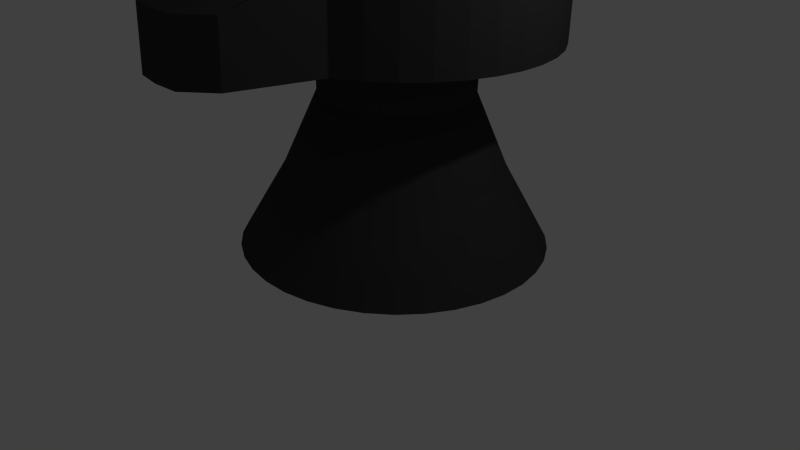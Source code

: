 # Source: blackknight.blend  (saved by Blender 2.68.0; exported with 4.5.12 LTS)
import bpy
from mathutils import Matrix  # noqa: F401  (used for matrix-valued properties, if any)

bpy.ops.wm.read_factory_settings(use_empty=True)
scene = bpy.context.scene
scene.name = 'Scene'

# ---- collections
col_collection_1 = bpy.data.collections.new('Collection 1'); scene.collection.children.link(col_collection_1)

# ---- materials (node trees are filled in below, after node groups)
mat_material = bpy.data.materials.new('Material')
mat_material.alpha_threshold = 0.0
mat_material.use_transparent_shadow = False
mat_material.diffuse_color = (0.04445, 0.04445, 0.04445, 1.0)
mat_material.roughness = 0.5
mat_material.line_color = (0.0, 0.0, 0.0, 1.0)

# ---- material node trees

# ---- world
world_world = bpy.data.worlds.new('World'); scene.world = world_world
world_world.color = (0.05088, 0.05088, 0.05088)
world_world.use_sun_shadow = False
world_world.sun_shadow_jitter_overblur = 0.0
world_world.cycles.sampling_method = 'MANUAL'
world_world.cycles.sample_map_resolution = 256

# ---- cameras
cam_camera = bpy.data.cameras.new('Camera')
cam_camera.clip_end = 100.0
cam_camera.lens = 35.0
cam_camera.sensor_width = 32.0
cam_camera.sensor_height = 18.0
cam_camera.ortho_scale = 7.314
cam_camera.dof.focus_distance = 0.0
cam_camera.dof.aperture_fstop = 128.0

# ---- lights
light_lamp = bpy.data.lights.new('Lamp', 'POINT')
light_lamp.transmission_factor = 0.0
light_lamp.cutoff_distance = 30.0
light_lamp.energy = 100.0
light_lamp.shadow_buffer_clip_start = 1.001
light_lamp.shadow_soft_size = 0.1
light_lamp.shadow_maximum_resolution = 0.006
light_lamp.use_absolute_resolution = True
light_lamp.cycles.use_multiple_importance_sampling = False

# ---- meshes
me_cube = bpy.data.meshes.new('Cube')
me_cube.from_pydata([(1.852, 0.4046, 0.0162), (1.284, 0.4573, 1.044), (0.8721, 0.5011, 2.026), (0.8993, 0.516, 2.729), (1.902, 0.4645, 2.711), (1.926, 0.4938, 4.03), (-0.07916, 0.5964, 4.051), (-0.153, 0.5071, 0.03645), (1.852, 0.4046, 0.0162), (1.84, 0.7542, 0.008661), (1.275, 0.7046, 1.039), (0.8658, 0.6734, 2.023), (0.8929, 0.6908, 2.725), (1.889, 0.8142, 2.704), (1.913, 0.8435, 4.023), (-0.07916, 0.5964, 4.051), (-0.153, 0.5071, 0.03645), (1.84, 0.7542, 0.008661), (1.766, 1.096, 0.002397), (1.223, 0.9466, 1.034), (0.8297, 0.842, 2.02), (0.8563, 0.8619, 2.722), (1.816, 1.156, 2.698), (1.84, 1.186, 4.016), (-0.07916, 0.5964, 4.051), (-0.153, 0.5071, 0.03645), (1.766, 1.096, 0.002397), (1.635, 1.421, -0.002396), (1.13, 1.176, 1.031), (0.7648, 1.002, 2.017), (0.7905, 1.024, 2.719), (1.684, 1.481, 2.693), (1.708, 1.51, 4.012), (-0.07916, 0.5964, 4.051), (-0.153, 0.5071, 0.03645), (1.635, 1.421, -0.002396), (1.449, 1.717, -0.005574), (0.9985, 1.386, 1.029), (0.6732, 1.148, 2.016), (0.6976, 1.172, 2.718), (1.498, 1.777, 2.69), (1.523, 1.807, 4.008), (-0.07916, 0.5964, 4.051), (-0.153, 0.5071, 0.03645), (1.449, 1.717, -0.005574), (1.214, 1.977, -0.00704), (0.8326, 1.569, 1.028), (0.5576, 1.276, 2.015), (0.5803, 1.302, 2.717), (1.264, 2.037, 2.688), (1.288, 2.066, 4.007), (-0.07916, 0.5964, 4.051), (-0.153, 0.5071, 0.03645), (1.214, 1.977, -0.00704), (0.9382, 2.192, -0.006749), (0.6374, 1.721, 1.028), (0.4216, 1.382, 2.015), (0.4423, 1.41, 2.717), (0.9877, 2.252, 2.688), (1.012, 2.281, 4.007), (-0.07916, 0.5964, 4.051), (-0.153, 0.5071, 0.03645), (0.9382, 2.192, -0.006749), (0.6289, 2.356, -0.00471), (0.4187, 1.837, 1.029), (0.2692, 1.463, 2.016), (0.2877, 1.492, 2.718), (0.6785, 2.416, 2.69), (0.7027, 2.445, 4.009), (-0.07916, 0.5964, 4.051), (-0.153, 0.5071, 0.03645), (0.6289, 2.356, -0.00471), (0.296, 2.464, -0.0009857), (0.1833, 1.914, 1.032), (0.1051, 1.516, 2.018), (0.1212, 1.546, 2.72), (0.3455, 2.524, 2.694), (0.3698, 2.553, 4.013), (-0.07916, 0.5964, 4.051), (-0.153, 0.5071, 0.03645), (0.296, 2.464, -0.0009857), (-0.05063, 2.512, 0.004312), (-0.0618, 1.948, 1.036), (-0.06575, 1.54, 2.021), (-0.05211, 1.57, 2.723), (-0.001076, 2.572, 2.699), (0.02317, 2.601, 4.018), (-0.07915, 0.5964, 4.051), (-0.153, 0.5071, 0.03645), (-0.05063, 2.512, 0.004312), (-0.4003, 2.5, 0.01102), (-0.3091, 1.939, 1.041), (-0.2381, 1.534, 2.024), (-0.227, 1.563, 2.726), (-0.3508, 2.56, 2.706), (-0.3265, 2.589, 4.025), (-0.07915, 0.5964, 4.051), (-0.153, 0.5071, 0.03645), (-0.4003, 2.5, 0.01102), (-0.7425, 2.426, 0.01894), (-0.5511, 1.887, 1.046), (-0.4067, 1.498, 2.028), (-0.398, 1.527, 2.73), (-0.693, 2.486, 2.714), (-0.6687, 2.516, 4.033), (-0.07915, 0.5964, 4.051), (-0.1529, 0.5071, 0.03645), (-0.7425, 2.426, 0.01894), (-1.067, 2.295, 0.02782), (-0.7804, 1.794, 1.052), (-0.5666, 1.433, 2.032), (-0.5601, 1.461, 2.734), (-1.017, 2.355, 2.723), (-0.993, 2.384, 4.042), (-0.07915, 0.5964, 4.051), (-0.1529, 0.5071, 0.03645), (-1.067, 2.295, 0.02782), (-1.363, 2.109, 0.03741), (-0.99, 1.663, 1.059), (-0.7127, 1.341, 2.037), (-0.7084, 1.368, 2.739), (-1.314, 2.169, 2.733), (-1.289, 2.199, 4.051), (-0.07915, 0.5964, 4.051), (-0.1529, 0.5071, 0.03645), (-1.363, 2.109, 0.03741), (-1.623, 1.875, 0.04739), (-1.174, 1.497, 1.066), (-0.8407, 1.226, 2.042), (-0.8382, 1.251, 2.744), (-1.573, 1.935, 2.743), (-1.549, 1.964, 4.061), (-0.07915, 0.5964, 4.051), (-0.1529, 0.5071, 0.03645), (-1.623, 1.875, 0.04739), (-1.838, 1.599, 0.05748), (-1.326, 1.302, 1.073), (-0.9467, 1.09, 2.047), (-0.9457, 1.113, 2.749), (-1.788, 1.659, 2.753), (-1.764, 1.688, 4.072), (-0.07915, 0.5964, 4.051), (-0.1529, 0.5071, 0.03645), (-1.838, 1.599, 0.05748), (-2.002, 1.29, 0.06737), (-1.442, 1.083, 1.08), (-1.027, 0.9373, 2.052), (-1.028, 0.9585, 2.754), (-1.952, 1.35, 2.763), (-1.928, 1.379, 4.081), (-0.07915, 0.5964, 4.051), (-0.1529, 0.5071, 0.03645), (-2.002, 1.29, 0.06737), (-2.109, 0.9569, 0.07676), (-1.518, 0.8479, 1.087), (-1.08, 0.7733, 2.056), (-1.081, 0.7921, 2.759), (-2.06, 1.017, 2.772), (-2.036, 1.046, 4.091), (-0.07914, 0.5964, 4.051), (-0.1529, 0.5071, 0.03645), (-2.109, 0.9569, 0.07676), (-2.158, 0.6103, 0.08535), (-1.552, 0.6028, 1.093), (-1.104, 0.6025, 2.061), (-1.106, 0.6188, 2.763), (-2.108, 0.6703, 2.781), (-2.084, 0.6996, 4.099), (-0.07914, 0.5964, 4.051), (-0.1529, 0.5071, 0.03645), (-2.158, 0.6103, 0.08535), (-2.145, 0.2606, 0.09289), (-1.543, 0.3556, 1.098), (-1.098, 0.4301, 2.064), (-1.099, 0.444, 2.767), (-2.095, 0.3206, 2.788), (-2.071, 0.3499, 4.107), (-0.07914, 0.5964, 4.051), (-0.1529, 0.5071, 0.03645), (-2.145, 0.2606, 0.09289), (-2.072, -0.08155, 0.09916), (-1.491, 0.1136, 1.103), (-1.062, 0.2615, 2.067), (-1.063, 0.2729, 2.77), (-2.022, -0.0216, 2.794), (-1.998, 0.007731, 4.113), (-0.07914, 0.5964, 4.051), (-0.1529, 0.5071, 0.03645), (-2.072, -0.08155, 0.09916), (-1.94, -0.4058, 0.1039), (-1.398, -0.1157, 1.106), (-0.997, 0.1017, 2.07), (-0.9968, 0.1108, 2.773), (-1.89, -0.3459, 2.799), (-1.866, -0.3166, 4.118), (-0.07914, 0.5964, 4.051), (-0.1529, 0.5071, 0.03645), (-1.94, -0.4058, 0.1039), (-1.754, -0.7024, 0.1071), (-1.266, -0.3254, 1.108), (-0.9053, -0.0445, 2.071), (-0.9038, -0.03749, 2.774), (-1.705, -0.6424, 2.802), (-1.68, -0.6131, 4.121), (-0.07915, 0.5964, 4.051), (-0.1529, 0.5071, 0.03645), (-1.754, -0.7024, 0.1071), (-1.52, -0.9621, 0.1086), (-1.101, -0.5091, 1.11), (-0.7897, -0.1725, 2.072), (-0.7866, -0.1674, 2.775), (-1.47, -0.9022, 2.804), (-1.446, -0.8729, 4.123), (-0.07915, 0.5964, 4.051), (-0.1529, 0.5071, 0.03645), (-1.52, -0.9621, 0.1086), (-1.244, -1.177, 0.1083), (-0.9054, -0.6612, 1.109), (-0.6537, -0.2786, 2.072), (-0.6485, -0.2749, 2.775), (-1.194, -1.117, 2.803), (-1.17, -1.088, 3.924), (-0.07915, 0.5964, 4.051), (-0.1529, 0.5071, 0.03645), (-1.244, -1.177, 0.1083), (-0.9343, -1.341, 0.1063), (-0.6867, -0.7772, 1.108), (-0.5013, -0.3593, 2.071), (-0.4939, -0.3569, 2.774), (-0.8848, -2.206, 2.801), (-0.8605, -2.176, 3.547), (-0.07915, 0.5964, 4.051), (-0.1529, 0.5071, 0.03645), (-0.9343, -1.341, 0.1063), (-0.6013, -1.449, 0.1025), (-0.4512, -0.8534, 1.105), (-0.3372, -0.4125, 2.069), (-0.3275, -0.4108, 2.772), (-0.5518, -2.541, 2.798), (-0.5276, -2.512, 3.543), (-0.07915, 0.5964, 4.051), (-0.1529, 0.5071, 0.03645), (-0.6013, -1.449, 0.1025), (-0.2547, -1.497, 0.09724), (-0.2061, -0.8875, 1.101), (-0.1664, -0.4363, 2.066), (-0.1542, -0.4349, 2.769), (-0.2052, -2.59, 2.792), (-0.1809, -2.56, 3.537), (-0.07915, 0.5964, 4.051), (-0.153, 0.5071, 0.03645), (-0.2547, -1.497, 0.09724), (0.09495, -1.485, 0.09053), (0.04114, -0.8786, 1.097), (0.005999, -0.4301, 2.063), (0.02068, -0.4286, 2.766), (0.1445, -2.577, 2.786), (0.1688, -2.548, 3.531), (-0.07915, 0.5964, 4.051), (-0.153, 0.5071, 0.03645), (0.09495, -1.485, 0.09053), (0.4371, -1.412, 0.08261), (0.2831, -0.8269, 1.091), (0.1746, -0.394, 2.059), (0.1918, -0.3921, 2.762), (0.4867, -2.276, 2.778), (0.5109, -2.247, 3.523), (-0.07916, 0.5964, 4.051), (-0.153, 0.5071, 0.03645), (0.4371, -1.412, 0.08261), (0.7614, -1.28, 0.07373), (0.5124, -0.734, 1.085), (0.3345, -0.3293, 2.055), (0.3539, -0.3264, 2.757), (0.8109, -1.22, 2.769), (0.8352, -1.191, 3.889), (-0.07916, 0.5964, 4.051), (-0.153, 0.5071, 0.03645), (0.7614, -1.28, 0.07373), (1.058, -1.094, 0.06415), (0.7221, -0.6026, 1.078), (0.4806, -0.2377, 2.05), (0.5021, -0.2335, 2.753), (1.107, -1.034, 2.759), (1.132, -1.005, 4.078), (-0.07916, 0.5964, 4.051), (-0.153, 0.5071, 0.03645), (1.058, -1.094, 0.06415), (1.318, -0.86, 0.05416), (0.9057, -0.4369, 1.071), (0.6086, -0.1222, 2.045), (0.632, -0.1163, 2.748), (1.367, -0.8, 2.749), (1.391, -0.7707, 4.068), (-0.07916, 0.5964, 4.051), (-0.153, 0.5071, 0.03645), (1.318, -0.86, 0.05416), (1.533, -0.584, 0.04407), (1.058, -0.2417, 1.064), (0.7145, 0.01383, 2.04), (0.7395, 0.02169, 2.743), (1.582, -0.5241, 2.739), (1.606, -0.4947, 4.058), (-0.07916, 0.5964, 4.051), (-0.153, 0.5071, 0.03645), (1.533, -0.584, 0.04407), (1.696, -0.2749, 0.03418), (1.174, -0.02313, 1.057), (0.7953, 0.1662, 2.035), (0.8214, 0.1762, 2.738), (1.746, -0.2149, 2.729), (1.77, -0.1856, 4.048), (-0.07916, 0.5964, 4.051), (-0.153, 0.5071, 0.03645), (1.696, -0.2749, 0.03418), (1.804, 0.05802, 0.0248), (1.25, 0.2123, 1.05), (0.8483, 0.3303, 2.031), (0.8752, 0.3427, 2.733), (1.854, 0.118, 2.72), (1.878, 0.1473, 4.039), (-0.07916, 0.5964, 4.051), (-0.153, 0.5071, 0.03645), (1.804, 0.05802, 0.0248), (1.852, 0.4046, 0.0162), (1.284, 0.4573, 1.044), (0.8721, 0.5011, 2.026), (0.8993, 0.516, 2.729), (1.902, 0.4645, 2.711), (1.926, 0.4938, 4.03), (-0.07916, 0.5964, 4.051), (-0.153, 0.5071, 0.03645), (1.852, 0.4046, 0.0162)], [], [(5, 14, 15, 6), (1, 10, 11, 2), (4, 13, 14, 5), (7, 16, 17, 8), (0, 9, 10, 1), (3, 12, 13, 4), (6, 15, 16, 7), (2, 11, 12, 3), (16, 25, 26, 17), (9, 18, 19, 10), (12, 21, 22, 13), (15, 24, 25, 16), (11, 20, 21, 12), (14, 23, 24, 15), (10, 19, 20, 11), (13, 22, 23, 14), (25, 34, 35, 26), (18, 27, 28, 19), (21, 30, 31, 22), (24, 33, 34, 25), (20, 29, 30, 21), (23, 32, 33, 24), (19, 28, 29, 20), (22, 31, 32, 23), (34, 43, 44, 35), (27, 36, 37, 28), (30, 39, 40, 31), (33, 42, 43, 34), (29, 38, 39, 30), (32, 41, 42, 33), (28, 37, 38, 29), (31, 40, 41, 32), (43, 52, 53, 44), (36, 45, 46, 37), (39, 48, 49, 40), (42, 51, 52, 43), (38, 47, 48, 39), (41, 50, 51, 42), (37, 46, 47, 38), (40, 49, 50, 41), (52, 61, 62, 53), (45, 54, 55, 46), (48, 57, 58, 49), (51, 60, 61, 52), (47, 56, 57, 48), (50, 59, 60, 51), (46, 55, 56, 47), (49, 58, 59, 50), (61, 70, 71, 62), (54, 63, 64, 55), (57, 66, 67, 58), (60, 69, 70, 61), (56, 65, 66, 57), (59, 68, 69, 60), (55, 64, 65, 56), (58, 67, 68, 59), (70, 79, 80, 71), (63, 72, 73, 64), (66, 75, 76, 67), (69, 78, 79, 70), (65, 74, 75, 66), (68, 77, 78, 69), (64, 73, 74, 65), (67, 76, 77, 68), (79, 88, 89, 80), (72, 81, 82, 73), (75, 84, 85, 76), (78, 87, 88, 79), (74, 83, 84, 75), (77, 86, 87, 78), (73, 82, 83, 74), (76, 85, 86, 77), (88, 97, 98, 89), (81, 90, 91, 82), (84, 93, 94, 85), (87, 96, 97, 88), (83, 92, 93, 84), (86, 95, 96, 87), (82, 91, 92, 83), (85, 94, 95, 86), (97, 106, 107, 98), (90, 99, 100, 91), (93, 102, 103, 94), (96, 105, 106, 97), (92, 101, 102, 93), (95, 104, 105, 96), (91, 100, 101, 92), (94, 103, 104, 95), (106, 115, 116, 107), (99, 108, 109, 100), (102, 111, 112, 103), (105, 114, 115, 106), (101, 110, 111, 102), (104, 113, 114, 105), (100, 109, 110, 101), (103, 112, 113, 104), (115, 124, 125, 116), (108, 117, 118, 109), (111, 120, 121, 112), (114, 123, 124, 115), (110, 119, 120, 111), (113, 122, 123, 114), (109, 118, 119, 110), (112, 121, 122, 113), (124, 133, 134, 125), (117, 126, 127, 118), (120, 129, 130, 121), (123, 132, 133, 124), (119, 128, 129, 120), (122, 131, 132, 123), (118, 127, 128, 119), (121, 130, 131, 122), (133, 142, 143, 134), (126, 135, 136, 127), (129, 138, 139, 130), (132, 141, 142, 133), (128, 137, 138, 129), (131, 140, 141, 132), (127, 136, 137, 128), (130, 139, 140, 131), (142, 151, 152, 143), (135, 144, 145, 136), (138, 147, 148, 139), (141, 150, 151, 142), (137, 146, 147, 138), (140, 149, 150, 141), (136, 145, 146, 137), (139, 148, 149, 140), (151, 160, 161, 152), (144, 153, 154, 145), (147, 156, 157, 148), (150, 159, 160, 151), (146, 155, 156, 147), (149, 158, 159, 150), (145, 154, 155, 146), (148, 157, 158, 149), (160, 169, 170, 161), (153, 162, 163, 154), (156, 165, 166, 157), (159, 168, 169, 160), (155, 164, 165, 156), (158, 167, 168, 159), (154, 163, 164, 155), (157, 166, 167, 158), (169, 178, 179, 170), (162, 171, 172, 163), (165, 174, 175, 166), (168, 177, 178, 169), (164, 173, 174, 165), (167, 176, 177, 168), (163, 172, 173, 164), (166, 175, 176, 167), (178, 187, 188, 179), (171, 180, 181, 172), (174, 183, 184, 175), (177, 186, 187, 178), (173, 182, 183, 174), (176, 185, 186, 177), (172, 181, 182, 173), (175, 184, 185, 176), (187, 196, 197, 188), (180, 189, 190, 181), (183, 192, 193, 184), (186, 195, 196, 187), (182, 191, 192, 183), (185, 194, 195, 186), (181, 190, 191, 182), (184, 193, 194, 185), (196, 205, 206, 197), (189, 198, 199, 190), (192, 201, 202, 193), (195, 204, 205, 196), (191, 200, 201, 192), (194, 203, 204, 195), (190, 199, 200, 191), (193, 202, 203, 194), (205, 214, 215, 206), (198, 207, 208, 199), (201, 210, 211, 202), (204, 213, 214, 205), (200, 209, 210, 201), (203, 212, 213, 204), (199, 208, 209, 200), (202, 211, 212, 203), (214, 223, 224, 215), (207, 216, 217, 208), (210, 219, 220, 211), (213, 222, 223, 214), (209, 218, 219, 210), (212, 221, 222, 213), (208, 217, 218, 209), (211, 220, 221, 212), (223, 232, 233, 224), (216, 225, 226, 217), (219, 228, 229, 220), (222, 231, 232, 223), (218, 227, 228, 219), (221, 230, 231, 222), (217, 226, 227, 218), (220, 229, 230, 221), (232, 241, 242, 233), (225, 234, 235, 226), (228, 237, 238, 229), (231, 240, 241, 232), (227, 236, 237, 228), (230, 239, 240, 231), (226, 235, 236, 227), (229, 238, 239, 230), (241, 250, 251, 242), (234, 243, 244, 235), (237, 246, 247, 238), (240, 249, 250, 241), (236, 245, 246, 237), (239, 248, 249, 240), (235, 244, 245, 236), (238, 247, 248, 239), (250, 259, 260, 251), (243, 252, 253, 244), (246, 255, 256, 247), (249, 258, 259, 250), (245, 254, 255, 246), (248, 257, 258, 249), (244, 253, 254, 245), (247, 256, 257, 248), (259, 268, 269, 260), (252, 261, 262, 253), (255, 264, 265, 256), (258, 267, 268, 259), (254, 263, 264, 255), (257, 266, 267, 258), (253, 262, 263, 254), (256, 265, 266, 257), (268, 277, 278, 269), (261, 270, 271, 262), (264, 273, 274, 265), (267, 276, 277, 268), (263, 272, 273, 264), (266, 275, 276, 267), (262, 271, 272, 263), (265, 274, 275, 266), (277, 286, 287, 278), (270, 279, 280, 271), (273, 282, 283, 274), (276, 285, 286, 277), (272, 281, 282, 273), (275, 284, 285, 276), (271, 280, 281, 272), (274, 283, 284, 275), (286, 295, 296, 287), (279, 288, 289, 280), (282, 291, 292, 283), (285, 294, 295, 286), (281, 290, 291, 282), (284, 293, 294, 285), (280, 289, 290, 281), (283, 292, 293, 284), (295, 304, 305, 296), (288, 297, 298, 289), (291, 300, 301, 292), (294, 303, 304, 295), (290, 299, 300, 291), (293, 302, 303, 294), (289, 298, 299, 290), (292, 301, 302, 293), (304, 313, 314, 305), (297, 306, 307, 298), (300, 309, 310, 301), (303, 312, 313, 304), (299, 308, 309, 300), (302, 311, 312, 303), (298, 307, 308, 299), (301, 310, 311, 302), (313, 322, 323, 314), (306, 315, 316, 307), (309, 318, 319, 310), (312, 321, 322, 313), (308, 317, 318, 309), (311, 320, 321, 312), (307, 316, 317, 308), (310, 319, 320, 311), (322, 331, 332, 323), (315, 324, 325, 316), (318, 327, 328, 319), (321, 330, 331, 322), (317, 326, 327, 318), (320, 329, 330, 321), (316, 325, 326, 317), (319, 328, 329, 320)])
me_cube.materials.append(mat_material)
me_cube.use_remesh_preserve_volume = False
me_cube.use_remesh_preserve_attributes = False
me_cube.use_mirror_vertex_groups = False
me_cube.update()

# ---- objects
ob_cube = bpy.data.objects.new('Cube', me_cube)
ob_lamp = bpy.data.objects.new('Lamp', light_lamp)
ob_camera = bpy.data.objects.new('Camera', cam_camera)

# ---- transforms, parenting, visibility, modifiers, constraints
ob_cube.location = (0.0, 0.0, 0.0)
ob_cube.lock_rotations_4d = False
ob_cube.empty_display_type = 'ARROWS'
ob_cube.lineart.crease_threshold = 0.0
ob_lamp.location = (4.076, 1.005, 5.904)
ob_lamp.rotation_euler = (0.6503, 0.05522, 1.866)
ob_lamp.lock_rotations_4d = False
ob_lamp.empty_display_type = 'ARROWS'
ob_lamp.color = (0.0, 0.0, 0.0, 0.0)
ob_lamp.lineart.crease_threshold = 0.0
ob_camera.location = (7.481, -6.508, 5.344)
ob_camera.rotation_euler = (1.109, 0.01082, 0.8149)
ob_camera.lock_rotations_4d = False
ob_camera.empty_display_type = 'ARROWS'
ob_camera.color = (0.0, 0.0, 0.0, 0.0)
ob_camera.display_type = 'WIRE'
ob_camera.lineart.crease_threshold = 0.0

# ---- collection membership
col_collection_1.objects.link(ob_cube)
col_collection_1.objects.link(ob_lamp)
col_collection_1.objects.link(ob_camera)

# ---- scene / render settings (as saved in the file)
scene.camera = ob_camera
scene.frame_start = 1; scene.frame_end = 250; scene.frame_set(1)
scene.render.engine = 'BLENDER_EEVEE_NEXT'
scene.render.image_settings.color_mode = 'RGB'
scene.render.image_settings.compression = 90
scene.render.resolution_percentage = 50
scene.render.dither_intensity = 0.0
scene.cycles.use_denoising = False
scene.cycles.samples = 10
scene.cycles.sampling_pattern = 'TABULATED_SOBOL'
scene.cycles.light_sampling_threshold = 0.0
scene.cycles.use_adaptive_sampling = False
scene.cycles.use_light_tree = False
scene.cycles.blur_glossy = 0.0
scene.cycles.volume_bounces = 1
scene.cycles.pixel_filter_type = 'GAUSSIAN'
scene.cycles.sample_clamp_indirect = 0.0
scene.view_settings.view_transform = 'Standard'
bpy.context.view_layer.update()
